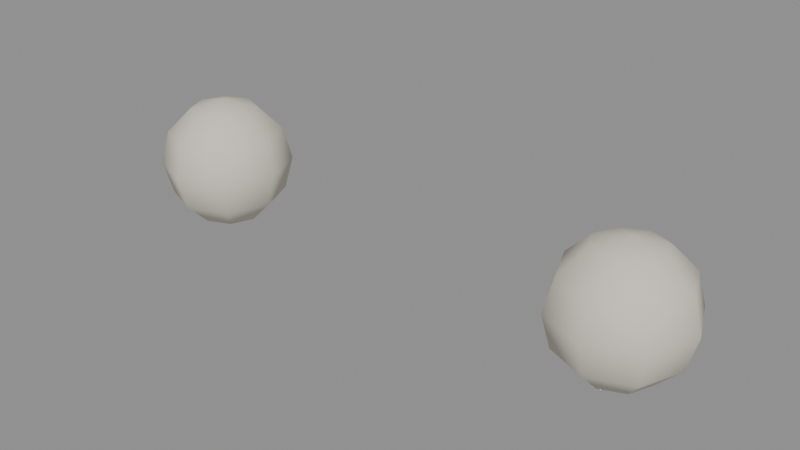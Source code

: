 # Source: cat-paws.blend  (saved by Blender 5.3.31; exported with 4.5.12 LTS)
import bpy
from mathutils import Matrix  # noqa: F401  (used for matrix-valued properties, if any)

bpy.ops.wm.read_factory_settings(use_empty=True)
scene = bpy.context.scene
scene.name = 'Scene'

# ---- materials (node trees are filled in below, after node groups)
mat_paint0 = bpy.data.materials.new('paint0')
mat_paint0.use_backface_culling = True
mat_paint0.diffuse_color = (0.6867, 0.6445, 0.552, 1.0)

# ---- material node trees
mat_paint0.use_nodes = True; mat_paint0.node_tree.nodes.clear()
_N = mat_paint0.node_tree.nodes; _L = mat_paint0.node_tree.links
n0 = _N.new('ShaderNodeBsdfPrincipled'); n0.name = 'Principled BSDF'; n0.location = (-200, 100)
n0.inputs[0].default_value = (0.6867, 0.6445, 0.552, 1.0)
n0.inputs[2].default_value = 0.9
n0.inputs[10].default_value = 0.005
n1 = _N.new('ShaderNodeOutputMaterial'); n1.name = 'Material Output'; n1.location = (200, 100)
_L.new(n0.outputs[0], n1.inputs[0])
n1.is_active_output = True

# ---- meshes
me_00_paint0_r110 = bpy.data.meshes.new('00_paint0_r110')
me_00_paint0_r110.from_pydata([(-0.26, -0.1, 0.735), (-0.26, -0.0625, 0.725), (-0.26, -0.03505, 0.6975), (-0.26, -0.025, 0.66), (-0.26, -0.03505, 0.6225), (-0.26, -0.0625, 0.595), (-0.26, -0.1, 0.585), (0.26, -0.1, 0.585), (-0.2335, -0.07348, 0.725), (-0.2141, -0.05407, 0.6975), (-0.207, -0.04697, 0.66), (-0.2141, -0.05407, 0.6225), (-0.2335, -0.07348, 0.595), (0.2975, -0.1, 0.595), (0.325, -0.1, 0.6225), (-0.2225, -0.1, 0.725), (-0.195, -0.1, 0.6975), (-0.185, -0.1, 0.66), (-0.195, -0.1, 0.6225), (-0.2225, -0.1, 0.595), (0.335, -0.1, 0.66), (0.325, -0.1, 0.6975), (-0.2335, -0.1265, 0.725), (-0.2141, -0.1459, 0.6975), (-0.207, -0.153, 0.66), (-0.2141, -0.1459, 0.6225), (-0.2335, -0.1265, 0.595), (0.2975, -0.1, 0.725), (0.26, -0.1, 0.735), (-0.26, -0.1375, 0.725), (-0.26, -0.165, 0.6975), (-0.26, -0.175, 0.66), (-0.26, -0.165, 0.6225), (-0.26, -0.1375, 0.595), (0.2865, -0.07348, 0.725), (-0.2865, -0.1265, 0.725), (-0.3059, -0.1459, 0.6975), (-0.313, -0.153, 0.66), (-0.3059, -0.1459, 0.6225), (-0.2865, -0.1265, 0.595), (0.3059, -0.05407, 0.6975), (0.313, -0.04697, 0.66), (-0.2975, -0.1, 0.725), (-0.325, -0.1, 0.6975), (-0.335, -0.1, 0.66), (-0.325, -0.1, 0.6225), (-0.2975, -0.1, 0.595), (0.3059, -0.05407, 0.6225), (0.2865, -0.07348, 0.595), (-0.2865, -0.07348, 0.725), (-0.3059, -0.05407, 0.6975), (-0.313, -0.04697, 0.66), (-0.3059, -0.05407, 0.6225), (-0.2865, -0.07348, 0.595), (0.26, -0.0625, 0.595), (0.26, -0.03505, 0.6225), (0.26, -0.025, 0.66), (0.26, -0.03505, 0.6975), (0.26, -0.0625, 0.725), (0.2865, -0.1265, 0.595), (0.3059, -0.1459, 0.6225), (0.313, -0.153, 0.66), (0.3059, -0.1459, 0.6975), (0.2865, -0.1265, 0.725), (0.26, -0.1375, 0.595), (0.26, -0.165, 0.6225), (0.26, -0.175, 0.66), (0.26, -0.165, 0.6975), (0.26, -0.1375, 0.725), (0.2335, -0.1265, 0.595), (0.2141, -0.1459, 0.6225), (0.207, -0.153, 0.66), (0.2141, -0.1459, 0.6975), (0.2335, -0.1265, 0.725), (0.2225, -0.1, 0.595), (0.195, -0.1, 0.6225), (0.185, -0.1, 0.66), (0.195, -0.1, 0.6975), (0.2225, -0.1, 0.725), (0.2335, -0.07348, 0.595), (0.2141, -0.05407, 0.6225), (0.207, -0.04697, 0.66), (0.2141, -0.05407, 0.6975), (0.2335, -0.07348, 0.725)], [], [(3, 2, 9, 10), (1, 0, 8), (6, 5, 12), (4, 3, 10, 11), (2, 1, 8, 9), (5, 4, 11, 12), (6, 12, 19), (11, 10, 17, 18), (9, 8, 15, 16), (12, 11, 18, 19), (10, 9, 16, 17), (8, 0, 15), (6, 19, 26), (18, 17, 24, 25), (16, 15, 22, 23), (19, 18, 25, 26), (17, 16, 23, 24), (15, 0, 22), (25, 24, 31, 32), (23, 22, 29, 30), (26, 25, 32, 33), (24, 23, 30, 31), (22, 0, 29), (6, 26, 33), (30, 29, 35, 36), (33, 32, 38, 39), (31, 30, 36, 37), (29, 0, 35), (6, 33, 39), (32, 31, 37, 38), (39, 38, 45, 46), (37, 36, 43, 44), (35, 0, 42), (6, 39, 46), (38, 37, 44, 45), (36, 35, 42, 43), (46, 45, 52, 53), (44, 43, 50, 51), (42, 0, 49), (6, 46, 53), (45, 44, 51, 52), (43, 42, 49, 50), (53, 52, 4, 5), (51, 50, 2, 3), (49, 0, 1), (6, 53, 5), (52, 51, 3, 4), (50, 49, 1, 2), (57, 58, 34, 40), (55, 56, 41, 47), (7, 54, 48), (58, 28, 34), (56, 57, 40, 41), (54, 55, 47, 48), (47, 41, 20, 14), (40, 34, 27, 21), (48, 47, 14, 13), (41, 40, 21, 20), (34, 28, 27), (7, 48, 13), (21, 27, 63, 62), (7, 13, 59), (14, 20, 61, 60), (27, 28, 63), (13, 14, 60, 59), (20, 21, 62, 61), (61, 62, 67, 66), (59, 60, 65, 64), (63, 28, 68), (60, 61, 66, 65), (7, 59, 64), (62, 63, 68, 67), (67, 68, 73, 72), (64, 65, 70, 69), (66, 67, 72, 71), (68, 28, 73), (7, 64, 69), (65, 66, 71, 70), (69, 70, 75, 74), (71, 72, 77, 76), (73, 28, 78), (7, 69, 74), (70, 71, 76, 75), (72, 73, 78, 77), (74, 75, 80, 79), (76, 77, 82, 81), (78, 28, 83), (7, 74, 79), (75, 76, 81, 80), (77, 78, 83, 82), (79, 80, 55, 54), (81, 82, 57, 56), (83, 28, 58), (7, 79, 54), (80, 81, 56, 55), (82, 83, 58, 57)])
me_00_paint0_r110.polygons.foreach_set('use_smooth', [True] * 96)
me_00_paint0_r110.materials.append(mat_paint0)
me_00_paint0_r110.update()

# ---- objects
ob_00_paint0_r110 = bpy.data.objects.new('00_paint0_r110', me_00_paint0_r110)

# ---- transforms, parenting, visibility, modifiers, constraints
ob_00_paint0_r110.location = (0.0, 0.0, 0.0)

# ---- collection membership
scene.collection.objects.link(ob_00_paint0_r110)

# ---- scene / render settings (as saved in the file)
scene.frame_start = 1; scene.frame_end = 250; scene.frame_set(1)
scene.render.engine = 'BLENDER_EEVEE_NEXT'
scene.render.bake_bias = 0.0
scene.render.bake_samples = 0
scene.render.compositor_device = 'GPU'
scene.eevee.use_volume_custom_range = False
scene.eevee.fast_gi_thickness_near = 0.1
scene.eevee.fast_gi_thickness_far = 0.0
scene.eevee.ray_tracing_options.screen_trace_thickness = 0.1
bpy.context.view_layer.update()

# ---- added for rendering (the .blend has no active camera and no usable light): camera, sun + grey world if the file has none
cam_auto = bpy.data.cameras.new('AutoCamera')
cam_auto.lens = 50.0
cam_auto.sensor_width = 36.0
cam_auto.clip_end = 1000.0
ob_auto_camera = bpy.data.objects.new('AutoCamera', cam_auto)
scene.collection.objects.link(ob_auto_camera)
ob_auto_camera.location = (0.650229, -0.880275, 1.18018)
ob_auto_camera.rotation_euler = (1.09748, -7.21219e-08, 0.694738)
scene.camera = ob_auto_camera
light_auto_sun = bpy.data.lights.new('AutoSun', 'SUN')
light_auto_sun.energy = 3.0
light_auto_sun.angle = 0.0523599
ob_auto_sun = bpy.data.objects.new('AutoSun', light_auto_sun)
scene.collection.objects.link(ob_auto_sun)
ob_auto_sun.rotation_euler = (0.872665, 0.174533, 0.523599)
if scene.world is None:
    world_auto = bpy.data.worlds.new('AutoWorld')
    world_auto.color = (0.3, 0.3, 0.3)
    scene.world = world_auto
bpy.context.view_layer.update()
